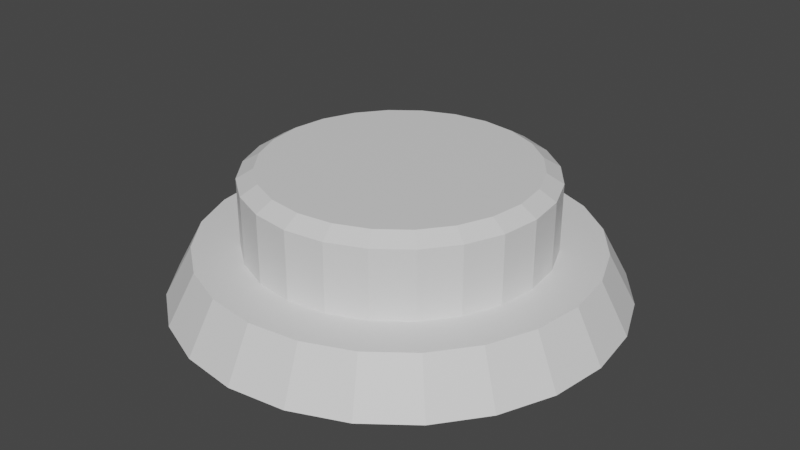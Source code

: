 # Source: Button.blend  (saved by Blender 2.93.21; exported with 4.5.12 LTS)
import bpy
from mathutils import Matrix  # noqa: F401  (used for matrix-valued properties, if any)

bpy.ops.wm.read_factory_settings(use_empty=True)
scene = bpy.context.scene
scene.name = 'Scene'

# ---- collections
col_collection = bpy.data.collections.new('Collection'); scene.collection.children.link(col_collection)

# ---- materials (node trees are filled in below, after node groups)
mat_base = bpy.data.materials.new('Base')
mat_base.use_transparent_shadow = False
mat_button = bpy.data.materials.new('Button')
mat_button.use_transparent_shadow = False

# ---- material node trees
mat_base.use_nodes = True; mat_base.node_tree.nodes.clear()
_N = mat_base.node_tree.nodes; _L = mat_base.node_tree.links
n0 = _N.new('ShaderNodeBsdfPrincipled'); n0.name = 'Principled BSDF'; n0.location = (10, 300)
n0.distribution = 'GGX'
n0.subsurface_method = 'BURLEY'
n0.inputs[3].default_value = 1.45
n0.inputs[27].default_value = (0.0, 0.0, 0.0, 1.0)
n0.inputs[28].default_value = 1.0
n1 = _N.new('ShaderNodeOutputMaterial'); n1.name = 'Material Output'; n1.location = (300, 300)
_L.new(n0.outputs[0], n1.inputs[0])
n1.is_active_output = True
mat_button.use_nodes = True; mat_button.node_tree.nodes.clear()
_N = mat_button.node_tree.nodes; _L = mat_button.node_tree.links
n0 = _N.new('ShaderNodeBsdfPrincipled'); n0.name = 'Principled BSDF'; n0.location = (10, 300)
n0.distribution = 'GGX'
n0.subsurface_method = 'BURLEY'
n0.inputs[3].default_value = 1.45
n0.inputs[27].default_value = (0.0, 0.0, 0.0, 1.0)
n0.inputs[28].default_value = 1.0
n1 = _N.new('ShaderNodeOutputMaterial'); n1.name = 'Material Output'; n1.location = (300, 300)
_L.new(n0.outputs[0], n1.inputs[0])
n1.is_active_output = True

# ---- world
world_world = bpy.data.worlds.new('World'); scene.world = world_world
world_world.use_nodes = True; world_world.node_tree.nodes.clear()
_N = world_world.node_tree.nodes; _L = world_world.node_tree.links
n0 = _N.new('ShaderNodeOutputWorld'); n0.name = 'World Output'; n0.location = (300, 300)
n1 = _N.new('ShaderNodeBackground'); n1.name = 'Background'; n1.location = (10, 300)
n1.inputs[0].default_value = (0.05088, 0.05088, 0.05088, 1.0)
_L.new(n1.outputs[0], n0.inputs[0])
n0.is_active_output = True
world_world.color = (0.05088, 0.05088, 0.05088)
world_world.use_sun_shadow = False
world_world.sun_shadow_jitter_overblur = 0.0

# ---- meshes
me_cylinder = bpy.data.meshes.new('Cylinder')
me_cylinder.from_pydata([(-1.471e-09, 1.488, -1.034), (-2.906e-09, 1.308, -0.6984), (0.3851, 1.437, -1.034), (0.3385, 1.263, -0.6984), (0.7439, 1.288, -1.034), (0.6538, 1.133, -0.6984), (1.052, 1.052, -1.034), (0.9247, 0.9247, -0.6984), (1.288, 0.7439, -1.034), (1.133, 0.6538, -0.6984), (1.437, 0.3851, -1.034), (1.263, 0.3385, -0.6984), (1.488, -6.229e-08, -1.034), (1.308, -5.175e-08, -0.6984), (1.437, -0.3851, -1.034), (1.263, -0.3385, -0.6984), (1.288, -0.7439, -1.034), (1.133, -0.6538, -0.6984), (1.052, -1.052, -1.034), (0.9247, -0.9247, -0.6984), (0.7439, -1.288, -1.034), (0.6538, -1.133, -0.6984), (0.3851, -1.437, -1.034), (0.3385, -1.263, -0.6984), (-1.315e-07, -1.488, -1.034), (-1.172e-07, -1.308, -0.6984), (-0.3851, -1.437, -1.034), (-0.3385, -1.263, -0.6984), (-0.7439, -1.288, -1.034), (-0.6538, -1.133, -0.6984), (-1.052, -1.052, -1.034), (-0.9247, -0.9247, -0.6984), (-1.288, -0.7439, -1.034), (-1.133, -0.6538, -0.6984), (-1.437, -0.3851, -1.034), (-1.263, -0.3385, -0.6984), (-1.488, 2.049e-08, -1.034), (-1.308, 2.101e-08, -0.6984), (-1.437, 0.3851, -1.034), (-1.263, 0.3385, -0.6984), (-1.288, 0.7439, -1.034), (-1.133, 0.6538, -0.6984), (-1.052, 1.052, -1.034), (-0.9247, 0.9247, -0.6984), (-0.7439, 1.288, -1.034), (-0.6538, 1.133, -0.6984), (-0.3851, 1.437, -1.034), (-0.3385, 1.263, -0.6984)], [], [(0, 1, 3, 2), (2, 3, 5, 4), (4, 5, 7, 6), (6, 7, 9, 8), (8, 9, 11, 10), (10, 11, 13, 12), (12, 13, 15, 14), (14, 15, 17, 16), (16, 17, 19, 18), (18, 19, 21, 20), (20, 21, 23, 22), (22, 23, 25, 24), (24, 25, 27, 26), (26, 27, 29, 28), (28, 29, 31, 30), (30, 31, 33, 32), (32, 33, 35, 34), (34, 35, 37, 36), (36, 37, 39, 38), (38, 39, 41, 40), (40, 41, 43, 42), (42, 43, 45, 44), (3, 1, 47, 45, 43, 41, 39, 37, 35, 33, 31, 29, 27, 25, 23, 21, 19, 17, 15, 13, 11, 9, 7, 5), (44, 45, 47, 46), (46, 47, 1, 0), (0, 2, 4, 6, 8, 10, 12, 14, 16, 18, 20, 22, 24, 26, 28, 30, 32, 34, 36, 38, 40, 42, 44, 46)])
_uv = me_cylinder.uv_layers.new(name='UVMap')
_uv.uv.foreach_set('vector', [1.0, 0.5, 1.0, 1.0, 0.9583, 1.0, 0.9583, 0.5, 0.9583, 0.5, 0.9583, 1.0, 0.9167, 1.0, 0.9167, 0.5, 0.9167, 0.5, 0.9167, 1.0, 0.875, 1.0, 0.875, 0.5, 0.875, 0.5, 0.875, 1.0, 0.8333, 1.0, 0.8333, 0.5, 0.8333, 0.5, 0.8333, 1.0, 0.7917, 1.0, 0.7917, 0.5, 0.7917, 0.5, 0.7917, 1.0, 0.75, 1.0, 0.75, 0.5, 0.75, 0.5, 0.75, 1.0, 0.7083, 1.0, 0.7083, 0.5, 0.7083, 0.5, 0.7083, 1.0, 0.6667, 1.0, 0.6667, 0.5, 0.6667, 0.5, 0.6667, 1.0, 0.625, 1.0, 0.625, 0.5, 0.625, 0.5, 0.625, 1.0, 0.5833, 1.0, 0.5833, 0.5, 0.5833, 0.5, 0.5833, 1.0, 0.5417, 1.0, 0.5417, 0.5, 0.5417, 0.5, 0.5417, 1.0, 0.5, 1.0, 0.5, 0.5, 0.5, 0.5, 0.5, 1.0, 0.4583, 1.0, 0.4583, 0.5, 0.4583, 0.5, 0.4583, 1.0, 0.4167, 1.0, 0.4167, 0.5, 0.4167, 0.5, 0.4167, 1.0, 0.375, 1.0, 0.375, 0.5, 0.375, 0.5, 0.375, 1.0, 0.3333, 1.0, 0.3333, 0.5, 0.3333, 0.5, 0.3333, 1.0, 0.2917, 1.0, 0.2917, 0.5, 0.2917, 0.5, 0.2917, 1.0, 0.25, 1.0, 0.25, 0.5, 0.25, 0.5, 0.25, 1.0, 0.2083, 1.0, 0.2083, 0.5, 0.2083, 0.5, 0.2083, 1.0, 0.1667, 1.0, 0.1667, 0.5, 0.1667, 0.5, 0.1667, 1.0, 0.125, 1.0, 0.125, 0.5, 0.125, 0.5, 0.125, 1.0, 0.08333, 1.0, 0.08333, 0.5, 0.3121, 0.4818, 0.25, 0.49, 0.1879, 0.4818, 0.13, 0.4578, 0.08029, 0.4197, 0.04215, 0.37, 0.01818, 0.3121, 0.01, 0.25, 0.01818, 0.1879, 0.04215, 0.13, 0.08029, 0.08029, 0.13, 0.04215, 0.1879, 0.01818, 0.25, 0.01, 0.3121, 0.01818, 0.37, 0.04215, 0.4197, 0.08029, 0.4578, 0.13, 0.4818, 0.1879, 0.49, 0.25, 0.4818, 0.3121, 0.4578, 0.37, 0.4197, 0.4197, 0.37, 0.4578, 0.08333, 0.5, 0.08333, 1.0, 0.04167, 1.0, 0.04167, 0.5, 0.04167, 0.5, 0.04167, 1.0, -1.863e-07, 1.0, -1.863e-07, 0.5, 0.75, 0.49, 0.8121, 0.4818, 0.87, 0.4578, 0.9197, 0.4197, 0.9578, 0.37, 0.9818, 0.3121, 0.99, 0.25, 0.9818, 0.1879, 0.9578, 0.13, 0.9197, 0.08029, 0.87, 0.04215, 0.8121, 0.01818, 0.75, 0.01, 0.6879, 0.01818, 0.63, 0.04215, 0.5803, 0.08029, 0.5422, 0.13, 0.5182, 0.1879, 0.51, 0.25, 0.5182, 0.3121, 0.5422, 0.37, 0.5803, 0.4197, 0.63, 0.4578, 0.6879, 0.4818])
me_cylinder.materials.append(mat_base)
me_cylinder.use_remesh_fix_poles = True
me_cylinder.use_remesh_preserve_attributes = False
me_cylinder.update()
me_cylinder_001 = bpy.data.meshes.new('Cylinder.001')
me_cylinder_001.from_pydata([(0.0, 1.0, -1.0), (-6.578e-09, 0.8906, -0.1831), (0.2588, 0.9659, -1.0), (0.2305, 0.8602, -0.1831), (0.5, 0.866, -1.0), (0.4453, 0.7713, -0.1831), (0.7071, 0.7071, -1.0), (0.6297, 0.6297, -0.1831), (0.866, 0.5, -1.0), (0.7713, 0.4453, -0.1831), (0.9659, 0.2588, -1.0), (0.8602, 0.2305, -0.1831), (1.0, -4.371e-08, -1.0), (0.8906, -4.207e-08, -0.1831), (0.9659, -0.2588, -1.0), (0.8602, -0.2305, -0.1831), (0.866, -0.5, -1.0), (0.7713, -0.4453, -0.1831), (0.7071, -0.7071, -1.0), (0.6297, -0.6297, -0.1831), (0.5, -0.866, -1.0), (0.4453, -0.7713, -0.1831), (0.2588, -0.9659, -1.0), (0.2305, -0.8602, -0.1831), (-8.742e-08, -1.0, -1.0), (-8.002e-08, -0.8906, -0.1831), (-0.2588, -0.9659, -1.0), (-0.2305, -0.8602, -0.1831), (-0.5, -0.866, -1.0), (-0.4453, -0.7713, -0.1831), (-0.7071, -0.7071, -1.0), (-0.6297, -0.6297, -0.1831), (-0.866, -0.5, -1.0), (-0.7713, -0.4453, -0.1831), (-0.9659, -0.2588, -1.0), (-0.8602, -0.2305, -0.1831), (-1.0, 1.192e-08, -1.0), (-0.8906, 4.135e-10, -0.1831), (-0.9659, 0.2588, -1.0), (-0.8602, 0.2305, -0.1831), (-0.866, 0.5, -1.0), (-0.7713, 0.4453, -0.1831), (-0.7071, 0.7071, -1.0), (-0.6297, 0.6297, -0.1831), (-0.5, 0.866, -1.0), (-0.4453, 0.7713, -0.1831), (-0.2588, 0.9659, -1.0), (-0.2305, 0.8602, -0.1831), (0.2588, 0.9659, -0.2468), (0.0, 1.0, -0.2468), (0.5, 0.866, -0.2468), (0.7071, 0.7071, -0.2468), (0.866, 0.5, -0.2468), (0.9659, 0.2588, -0.2468), (1.0, -4.371e-08, -0.2468), (0.9659, -0.2588, -0.2468), (0.866, -0.5, -0.2468), (0.7071, -0.7071, -0.2468), (0.5, -0.866, -0.2468), (0.2588, -0.9659, -0.2468), (-8.742e-08, -1.0, -0.2468), (-0.2588, -0.9659, -0.2468), (-0.5, -0.866, -0.2468), (-0.7071, -0.7071, -0.2468), (-0.866, -0.5, -0.2468), (-0.9659, -0.2588, -0.2468), (-1.0, 1.192e-08, -0.2468), (-0.9659, 0.2588, -0.2468), (-0.866, 0.5, -0.2468), (-0.7071, 0.7071, -0.2468), (-0.5, 0.866, -0.2468), (-0.2588, 0.9659, -0.2468)], [], [(0, 49, 48, 2), (2, 48, 50, 4), (4, 50, 51, 6), (6, 51, 52, 8), (8, 52, 53, 10), (10, 53, 54, 12), (12, 54, 55, 14), (14, 55, 56, 16), (16, 56, 57, 18), (18, 57, 58, 20), (20, 58, 59, 22), (22, 59, 60, 24), (24, 60, 61, 26), (26, 61, 62, 28), (28, 62, 63, 30), (30, 63, 64, 32), (32, 64, 65, 34), (34, 65, 66, 36), (36, 66, 67, 38), (38, 67, 68, 40), (40, 68, 69, 42), (42, 69, 70, 44), (3, 1, 47, 45, 43, 41, 39, 37, 35, 33, 31, 29, 27, 25, 23, 21, 19, 17, 15, 13, 11, 9, 7, 5), (44, 70, 71, 46), (46, 71, 49, 0), (0, 2, 4, 6, 8, 10, 12, 14, 16, 18, 20, 22, 24, 26, 28, 30, 32, 34, 36, 38, 40, 42, 44, 46), (1, 3, 48, 49), (3, 5, 50, 48), (5, 7, 51, 50), (7, 9, 52, 51), (9, 11, 53, 52), (11, 13, 54, 53), (13, 15, 55, 54), (15, 17, 56, 55), (17, 19, 57, 56), (19, 21, 58, 57), (21, 23, 59, 58), (23, 25, 60, 59), (25, 27, 61, 60), (27, 29, 62, 61), (29, 31, 63, 62), (31, 33, 64, 63), (33, 35, 65, 64), (35, 37, 66, 65), (37, 39, 67, 66), (39, 41, 68, 67), (41, 43, 69, 68), (43, 45, 70, 69), (45, 47, 71, 70), (47, 1, 49, 71)])
_uv = me_cylinder_001.uv_layers.new(name='UVMap')
_uv.uv.foreach_set('vector', [1.0, 0.5, 1.0, 1.0, 0.9583, 1.0, 0.9583, 0.5, 0.9583, 0.5, 0.9583, 1.0, 0.9167, 1.0, 0.9167, 0.5, 0.9167, 0.5, 0.9167, 1.0, 0.875, 1.0, 0.875, 0.5, 0.875, 0.5, 0.875, 1.0, 0.8333, 1.0, 0.8333, 0.5, 0.8333, 0.5, 0.8333, 1.0, 0.7917, 1.0, 0.7917, 0.5, 0.7917, 0.5, 0.7917, 1.0, 0.75, 1.0, 0.75, 0.5, 0.75, 0.5, 0.75, 1.0, 0.7083, 1.0, 0.7083, 0.5, 0.7083, 0.5, 0.7083, 1.0, 0.6667, 1.0, 0.6667, 0.5, 0.6667, 0.5, 0.6667, 1.0, 0.625, 1.0, 0.625, 0.5, 0.625, 0.5, 0.625, 1.0, 0.5833, 1.0, 0.5833, 0.5, 0.5833, 0.5, 0.5833, 1.0, 0.5417, 1.0, 0.5417, 0.5, 0.5417, 0.5, 0.5417, 1.0, 0.5, 1.0, 0.5, 0.5, 0.5, 0.5, 0.5, 1.0, 0.4583, 1.0, 0.4583, 0.5, 0.4583, 0.5, 0.4583, 1.0, 0.4167, 1.0, 0.4167, 0.5, 0.4167, 0.5, 0.4167, 1.0, 0.375, 1.0, 0.375, 0.5, 0.375, 0.5, 0.375, 1.0, 0.3333, 1.0, 0.3333, 0.5, 0.3333, 0.5, 0.3333, 1.0, 0.2917, 1.0, 0.2917, 0.5, 0.2917, 0.5, 0.2917, 1.0, 0.25, 1.0, 0.25, 0.5, 0.25, 0.5, 0.25, 1.0, 0.2083, 1.0, 0.2083, 0.5, 0.2083, 0.5, 0.2083, 1.0, 0.1667, 1.0, 0.1667, 0.5, 0.1667, 0.5, 0.1667, 1.0, 0.125, 1.0, 0.125, 0.5, 0.125, 0.5, 0.125, 1.0, 0.08333, 1.0, 0.08333, 0.5, 0.3053, 0.4565, 0.25, 0.4637, 0.1947, 0.4565, 0.1431, 0.4351, 0.09886, 0.4011, 0.0649, 0.3569, 0.04354, 0.3053, 0.03626, 0.25, 0.04354, 0.1947, 0.0649, 0.1431, 0.09886, 0.09886, 0.1431, 0.0649, 0.1947, 0.04354, 0.25, 0.03626, 0.3053, 0.04354, 0.3569, 0.0649, 0.4011, 0.09886, 0.4351, 0.1431, 0.4565, 0.1947, 0.4637, 0.25, 0.4565, 0.3053, 0.4351, 0.3569, 0.4011, 0.4011, 0.3569, 0.4351, 0.08333, 0.5, 0.08333, 1.0, 0.04167, 1.0, 0.04167, 0.5, 0.04167, 0.5, 0.04167, 1.0, -1.863e-07, 1.0, -1.863e-07, 0.5, 0.75, 0.49, 0.8121, 0.4818, 0.87, 0.4578, 0.9197, 0.4197, 0.9578, 0.37, 0.9818, 0.3121, 0.99, 0.25, 0.9818, 0.1879, 0.9578, 0.13, 0.9197, 0.08029, 0.87, 0.04215, 0.8121, 0.01818, 0.75, 0.01, 0.6879, 0.01818, 0.63, 0.04215, 0.5803, 0.08029, 0.5422, 0.13, 0.5182, 0.1879, 0.51, 0.25, 0.5182, 0.3121, 0.5422, 0.37, 0.5803, 0.4197, 0.63, 0.4578, 0.6879, 0.4818, 0.25, 0.4637, 0.3053, 0.4565, 0.3121, 0.4818, 0.25, 0.49, 0.3053, 0.4565, 0.3569, 0.4351, 0.37, 0.4578, 0.3121, 0.4818, 0.3569, 0.4351, 0.4011, 0.4011, 0.4197, 0.4197, 0.37, 0.4578, 0.4011, 0.4011, 0.4351, 0.3569, 0.4578, 0.37, 0.4197, 0.4197, 0.4351, 0.3569, 0.4565, 0.3053, 0.4818, 0.3121, 0.4578, 0.37, 0.4565, 0.3053, 0.4637, 0.25, 0.49, 0.25, 0.4818, 0.3121, 0.4637, 0.25, 0.4565, 0.1947, 0.4818, 0.1879, 0.49, 0.25, 0.4565, 0.1947, 0.4351, 0.1431, 0.4578, 0.13, 0.4818, 0.1879, 0.4351, 0.1431, 0.4011, 0.09886, 0.4197, 0.08029, 0.4578, 0.13, 0.4011, 0.09886, 0.3569, 0.0649, 0.37, 0.04215, 0.4197, 0.08029, 0.3569, 0.0649, 0.3053, 0.04354, 0.3121, 0.01818, 0.37, 0.04215, 0.3053, 0.04354, 0.25, 0.03626, 0.25, 0.01, 0.3121, 0.01818, 0.25, 0.03626, 0.1947, 0.04354, 0.1879, 0.01818, 0.25, 0.01, 0.1947, 0.04354, 0.1431, 0.0649, 0.13, 0.04215, 0.1879, 0.01818, 0.1431, 0.0649, 0.09886, 0.09886, 0.08029, 0.08029, 0.13, 0.04215, 0.09886, 0.09886, 0.0649, 0.1431, 0.04215, 0.13, 0.08029, 0.08029, 0.0649, 0.1431, 0.04354, 0.1947, 0.01818, 0.1879, 0.04215, 0.13, 0.04354, 0.1947, 0.03626, 0.25, 0.01, 0.25, 0.01818, 0.1879, 0.03626, 0.25, 0.04354, 0.3053, 0.01818, 0.3121, 0.01, 0.25, 0.04354, 0.3053, 0.0649, 0.3569, 0.04215, 0.37, 0.01818, 0.3121, 0.0649, 0.3569, 0.09886, 0.4011, 0.08029, 0.4197, 0.04215, 0.37, 0.09886, 0.4011, 0.1431, 0.4351, 0.13, 0.4578, 0.08029, 0.4197, 0.1431, 0.4351, 0.1947, 0.4565, 0.1879, 0.4818, 0.13, 0.4578, 0.1947, 0.4565, 0.25, 0.4637, 0.25, 0.49, 0.1879, 0.4818])
me_cylinder_001.materials.append(mat_button)
me_cylinder_001.use_remesh_fix_poles = True
me_cylinder_001.use_remesh_preserve_attributes = False
me_cylinder_001.update()

# ---- objects
ob_cylinder = bpy.data.objects.new('Cylinder', me_cylinder)
ob_cylinder_001 = bpy.data.objects.new('Cylinder.001', me_cylinder_001)

# ---- transforms, parenting, visibility, modifiers, constraints
ob_cylinder.location = (0.0, 0.0, 1.0)
ob_cylinder_001.location = (0.0, 0.0, 1.0)

# ---- collection membership
col_collection.objects.link(ob_cylinder)
col_collection.objects.link(ob_cylinder_001)

# ---- scene / render settings (as saved in the file)
scene.frame_start = 1; scene.frame_end = 250; scene.frame_set(1)
scene.render.engine = 'BLENDER_EEVEE_NEXT'
scene.cycles.use_denoising = False
scene.cycles.samples = 128
scene.cycles.sampling_pattern = 'TABULATED_SOBOL'
scene.cycles.use_adaptive_sampling = False
scene.cycles.use_light_tree = False
scene.view_settings.view_transform = 'Filmic'
bpy.context.view_layer.update()

# ---- added for rendering (the .blend has no active camera and no usable light): camera, sun
cam_auto = bpy.data.cameras.new('AutoCamera')
cam_auto.lens = 50.0
cam_auto.sensor_width = 36.0
cam_auto.clip_end = 1000.0
ob_auto_camera = bpy.data.objects.new('AutoCamera', cam_auto)
scene.collection.objects.link(ob_auto_camera)
ob_auto_camera.location = (3.97212, -4.76655, 3.5694)
ob_auto_camera.rotation_euler = (1.09748, -7.21219e-08, 0.694738)
scene.camera = ob_auto_camera
light_auto_sun = bpy.data.lights.new('AutoSun', 'SUN')
light_auto_sun.energy = 3.0
light_auto_sun.angle = 0.0523599
ob_auto_sun = bpy.data.objects.new('AutoSun', light_auto_sun)
scene.collection.objects.link(ob_auto_sun)
ob_auto_sun.rotation_euler = (0.872665, 0.174533, 0.523599)
bpy.context.view_layer.update()
